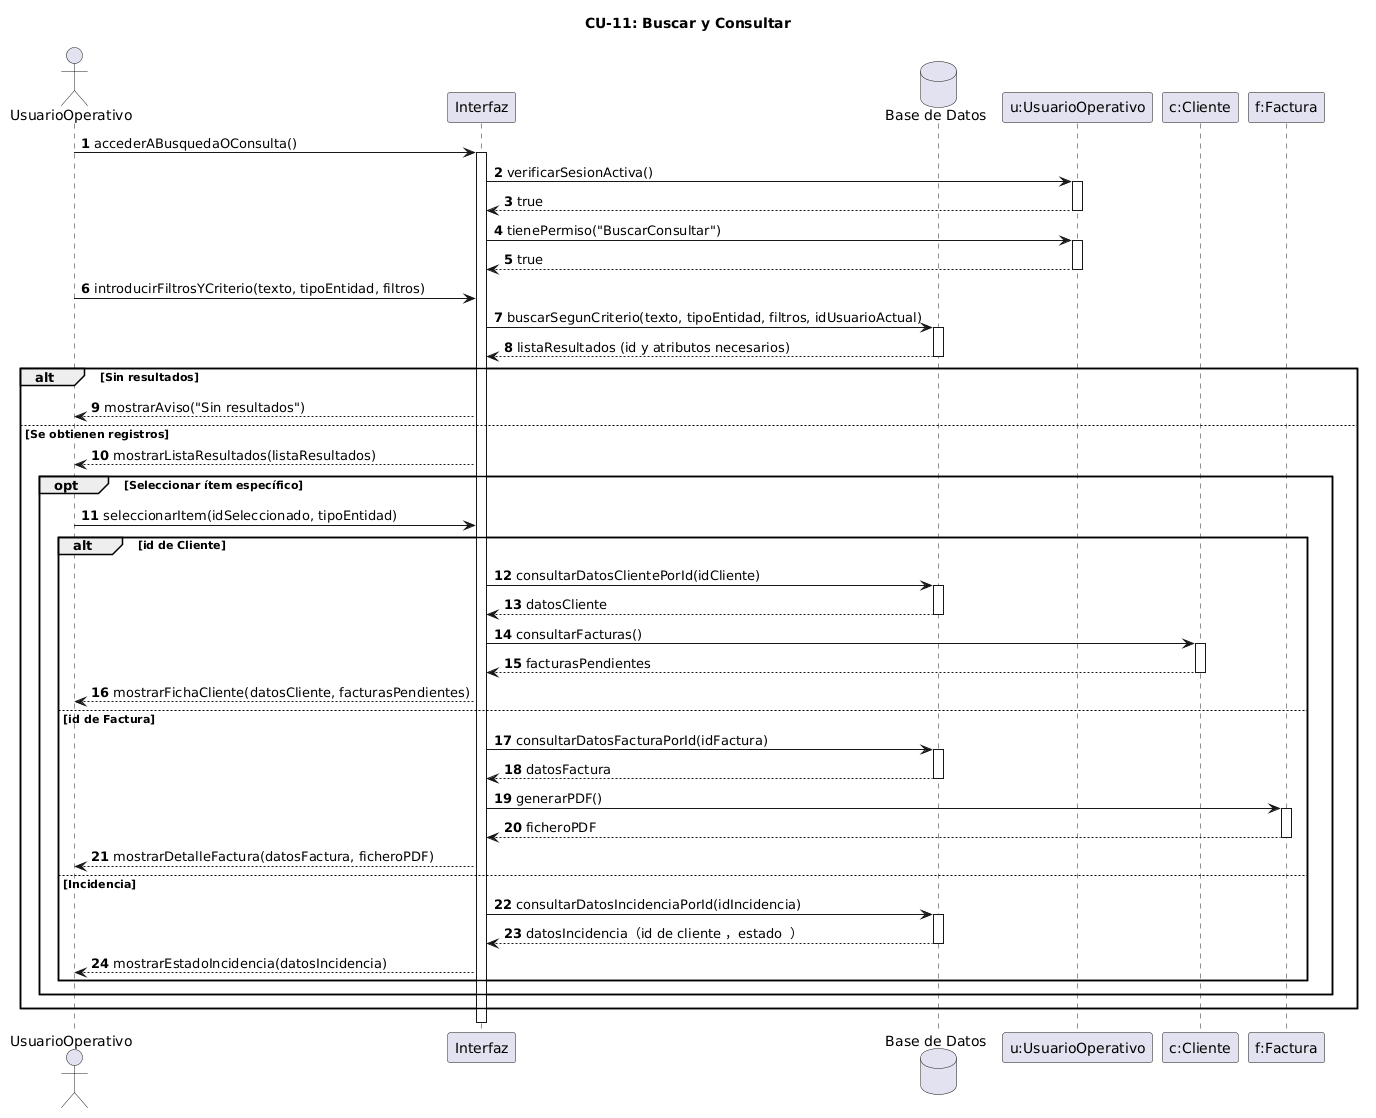

The diagram above was rendered by PlantUML. Its source (embedded in the PNG):
@startuml
autonumber
title CU-11: Buscar y Consultar

actor "UsuarioOperativo" as Usuario
participant "Interfaz" as Interfaz
database "Base de Datos" as DataBase
participant "u:UsuarioOperativo" as UserObj
participant "c:Cliente" as Cliente
participant "f:Factura" as Factura

Usuario -> Interfaz: accederABusquedaOConsulta()
activate Interfaz

Interfaz -> UserObj: verificarSesionActiva()
activate UserObj
UserObj --> Interfaz: true
deactivate UserObj

Interfaz -> UserObj: tienePermiso("BuscarConsultar")
activate UserObj
UserObj --> Interfaz: true
deactivate UserObj

Usuario -> Interfaz: introducirFiltrosYCriterio(texto, tipoEntidad, filtros)
Interfaz -> DataBase: buscarSegunCriterio(texto, tipoEntidad, filtros, idUsuarioActual)
activate DataBase
DataBase --> Interfaz: listaResultados (id y atributos necesarios)
deactivate DataBase

alt Sin resultados
    Interfaz --> Usuario: mostrarAviso("Sin resultados")
else Se obtienen registros
    Interfaz --> Usuario: mostrarListaResultados(listaResultados)

    opt Seleccionar ítem específico
        Usuario -> Interfaz: seleccionarItem(idSeleccionado, tipoEntidad)
        
        alt id de Cliente
            Interfaz -> DataBase: consultarDatosClientePorId(idCliente)
            activate DataBase
            DataBase --> Interfaz: datosCliente
            deactivate DataBase
            
            ' 调用 Cliente 类自带的 consultarFacturas 方法获取名下账单
            Interfaz -> Cliente: consultarFacturas()
            activate Cliente
            Cliente --> Interfaz: facturasPendientes
            deactivate Cliente
            
            Interfaz --> Usuario: mostrarFichaCliente(datosCliente, facturasPendientes)

        else id de Factura
            Interfaz -> DataBase: consultarDatosFacturaPorId(idFactura)
            activate DataBase
            DataBase --> Interfaz: datosFactura
            deactivate DataBase
            
            Interfaz -> Factura: generarPDF()
            activate Factura
            Factura --> Interfaz: ficheroPDF
            deactivate Factura
            
            Interfaz --> Usuario: mostrarDetalleFactura(datosFactura, ficheroPDF)

        else Incidencia
            Interfaz -> DataBase: consultarDatosIncidenciaPorId(idIncidencia)
            activate DataBase
            DataBase --> Interfaz: datosIncidencia（id de cliente ，estado  ）
            deactivate DataBase
            
            Interfaz --> Usuario: mostrarEstadoIncidencia(datosIncidencia)
        end
    end
end

deactivate Interfaz
@enduml